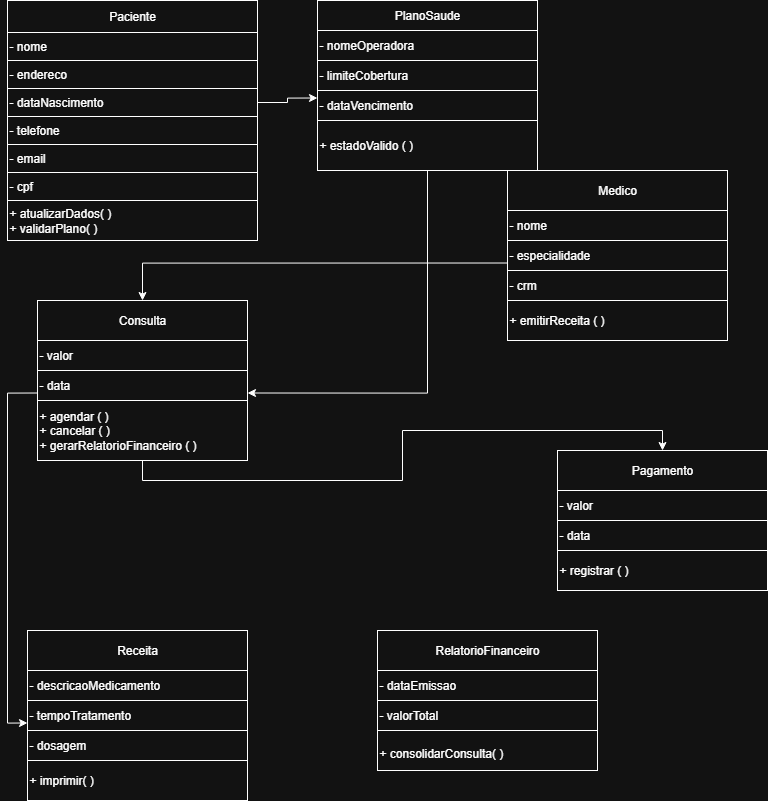

The diagram above was exported from draw.io. Its source (the exported page's mxGraphModel, read from the mxfile embedded in the PNG):
<mxGraphModel dx="1744" dy="930" grid="1" gridSize="10" guides="1" tooltips="1" connect="1" arrows="1" fold="1" page="1" pageScale="1" pageWidth="850" pageHeight="1100" math="0" shadow="0">
  <root>
    <mxCell id="0" />
    <mxCell id="1" parent="0" />
    <mxCell id="g-urQVzGWqobLNEHK1Hd-1" value="" style="group" vertex="1" connectable="0" parent="1">
      <mxGeometry x="30" y="70" width="250" height="240" as="geometry" />
    </mxCell>
    <mxCell id="g-urQVzGWqobLNEHK1Hd-2" value="" style="group" vertex="1" connectable="0" parent="g-urQVzGWqobLNEHK1Hd-1">
      <mxGeometry width="250" height="208" as="geometry" />
    </mxCell>
    <mxCell id="g-urQVzGWqobLNEHK1Hd-3" value="" style="html=1;whiteSpace=wrap;" vertex="1" parent="g-urQVzGWqobLNEHK1Hd-2">
      <mxGeometry width="250" height="200" as="geometry" />
    </mxCell>
    <mxCell id="g-urQVzGWqobLNEHK1Hd-4" value="&lt;font&gt;Paciente&lt;/font&gt;" style="html=1;whiteSpace=wrap;align=center;" vertex="1" parent="g-urQVzGWqobLNEHK1Hd-2">
      <mxGeometry width="250" height="32" as="geometry" />
    </mxCell>
    <mxCell id="g-urQVzGWqobLNEHK1Hd-5" value="- nome" style="html=1;whiteSpace=wrap;align=left;" vertex="1" parent="g-urQVzGWqobLNEHK1Hd-2">
      <mxGeometry y="32" width="250" height="28" as="geometry" />
    </mxCell>
    <mxCell id="g-urQVzGWqobLNEHK1Hd-6" value="- endereco&lt;span style=&quot;color: rgba(0, 0, 0, 0); font-family: monospace; font-size: 0px; text-wrap-mode: nowrap;&quot;&gt;%3CmxGraphModel%3E%3Croot%3E%3CmxCell%20id%3D%220%22%2F%3E%3CmxCell%20id%3D%221%22%20parent%3D%220%22%2F%3E%3CmxCell%20id%3D%222%22%20value%3D%22-%20nome%22%20style%3D%22html%3D1%3BwhiteSpace%3Dwrap%3Balign%3Dleft%3B%22%20vertex%3D%221%22%20parent%3D%221%22%3E%3CmxGeometry%20x%3D%2230%22%20y%3D%22102%22%20width%3D%22180%22%20height%3D%2228%22%20as%3D%22geometry%22%2F%3E%3C%2FmxCell%3E%3C%2Froot%3E%3C%2FmxGraphModel%3E&lt;/span&gt;" style="html=1;whiteSpace=wrap;align=left;" vertex="1" parent="g-urQVzGWqobLNEHK1Hd-2">
      <mxGeometry y="60" width="250" height="28" as="geometry" />
    </mxCell>
    <mxCell id="g-urQVzGWqobLNEHK1Hd-7" value="- dataNascimento" style="html=1;whiteSpace=wrap;align=left;" vertex="1" parent="g-urQVzGWqobLNEHK1Hd-2">
      <mxGeometry y="88" width="250" height="28" as="geometry" />
    </mxCell>
    <mxCell id="g-urQVzGWqobLNEHK1Hd-8" value="- telefone" style="html=1;whiteSpace=wrap;align=left;" vertex="1" parent="g-urQVzGWqobLNEHK1Hd-2">
      <mxGeometry y="116" width="250" height="28" as="geometry" />
    </mxCell>
    <mxCell id="g-urQVzGWqobLNEHK1Hd-9" value="- email" style="html=1;whiteSpace=wrap;align=left;" vertex="1" parent="g-urQVzGWqobLNEHK1Hd-2">
      <mxGeometry y="144" width="250" height="28" as="geometry" />
    </mxCell>
    <mxCell id="g-urQVzGWqobLNEHK1Hd-10" value="- cpf" style="html=1;whiteSpace=wrap;align=left;" vertex="1" parent="g-urQVzGWqobLNEHK1Hd-2">
      <mxGeometry y="172" width="250" height="28" as="geometry" />
    </mxCell>
    <mxCell id="g-urQVzGWqobLNEHK1Hd-11" value="" style="line;strokeWidth=1;fillColor=none;align=left;verticalAlign=middle;spacingTop=-1;spacingLeft=3;spacingRight=3;rotatable=0;labelPosition=right;points=[];portConstraint=eastwest;strokeColor=inherit;" vertex="1" parent="g-urQVzGWqobLNEHK1Hd-2">
      <mxGeometry y="200" width="250" height="8" as="geometry" />
    </mxCell>
    <mxCell id="g-urQVzGWqobLNEHK1Hd-12" value="+ atualizarDados( )&lt;div&gt;&lt;div&gt;+ validarPlano( )&lt;/div&gt;&lt;/div&gt;" style="html=1;whiteSpace=wrap;align=left;rotation=0;" vertex="1" parent="g-urQVzGWqobLNEHK1Hd-1">
      <mxGeometry y="200" width="250" height="40" as="geometry" />
    </mxCell>
    <mxCell id="g-urQVzGWqobLNEHK1Hd-45" value="" style="group" vertex="1" connectable="0" parent="1">
      <mxGeometry x="340" y="70" width="220" height="170" as="geometry" />
    </mxCell>
    <mxCell id="g-urQVzGWqobLNEHK1Hd-24" value="&lt;br&gt;&lt;div&gt;&lt;br&gt;&lt;/div&gt;" style="text;html=1;align=center;verticalAlign=middle;resizable=0;points=[];autosize=1;strokeColor=none;fillColor=none;" vertex="1" parent="g-urQVzGWqobLNEHK1Hd-45">
      <mxGeometry x="140" y="23" width="20" height="40" as="geometry" />
    </mxCell>
    <mxCell id="g-urQVzGWqobLNEHK1Hd-34" value="&lt;font style=&quot;vertical-align: inherit;&quot;&gt;&lt;font style=&quot;vertical-align: inherit;&quot;&gt;PlanoSaude&lt;/font&gt;&lt;/font&gt;" style="html=1;whiteSpace=wrap;" vertex="1" parent="g-urQVzGWqobLNEHK1Hd-45">
      <mxGeometry width="220" height="30" as="geometry" />
    </mxCell>
    <mxCell id="g-urQVzGWqobLNEHK1Hd-35" value="&lt;font style=&quot;vertical-align: inherit;&quot;&gt;&lt;font style=&quot;vertical-align: inherit;&quot;&gt;- nomeOperadora&lt;/font&gt;&lt;/font&gt;" style="html=1;whiteSpace=wrap;align=left;" vertex="1" parent="g-urQVzGWqobLNEHK1Hd-45">
      <mxGeometry y="30" width="220" height="30" as="geometry" />
    </mxCell>
    <mxCell id="g-urQVzGWqobLNEHK1Hd-36" value="&lt;font style=&quot;vertical-align: inherit;&quot;&gt;&lt;font style=&quot;vertical-align: inherit;&quot;&gt;- limiteCobertura&lt;/font&gt;&lt;/font&gt;" style="html=1;whiteSpace=wrap;align=left;" vertex="1" parent="g-urQVzGWqobLNEHK1Hd-45">
      <mxGeometry y="60" width="220" height="30" as="geometry" />
    </mxCell>
    <mxCell id="g-urQVzGWqobLNEHK1Hd-37" value="&lt;font style=&quot;vertical-align: inherit;&quot;&gt;&lt;font style=&quot;vertical-align: inherit;&quot;&gt;+ estadoValido ( )&lt;/font&gt;&lt;/font&gt;" style="html=1;whiteSpace=wrap;align=left;" vertex="1" parent="g-urQVzGWqobLNEHK1Hd-45">
      <mxGeometry y="120" width="220" height="50" as="geometry" />
    </mxCell>
    <mxCell id="g-urQVzGWqobLNEHK1Hd-38" value="&lt;font style=&quot;vertical-align: inherit;&quot;&gt;&lt;font style=&quot;vertical-align: inherit;&quot;&gt;- dataVencimento&lt;/font&gt;&lt;/font&gt;" style="html=1;whiteSpace=wrap;align=left;" vertex="1" parent="g-urQVzGWqobLNEHK1Hd-45">
      <mxGeometry y="90" width="220" height="30" as="geometry" />
    </mxCell>
    <mxCell id="g-urQVzGWqobLNEHK1Hd-46" value="" style="group" vertex="1" connectable="0" parent="1">
      <mxGeometry x="530" y="240" width="220" height="170" as="geometry" />
    </mxCell>
    <mxCell id="g-urQVzGWqobLNEHK1Hd-39" value="Medico" style="html=1;whiteSpace=wrap;" vertex="1" parent="g-urQVzGWqobLNEHK1Hd-46">
      <mxGeometry width="220" height="40" as="geometry" />
    </mxCell>
    <mxCell id="g-urQVzGWqobLNEHK1Hd-41" value="- nome" style="html=1;whiteSpace=wrap;align=left;" vertex="1" parent="g-urQVzGWqobLNEHK1Hd-46">
      <mxGeometry y="40" width="220" height="30" as="geometry" />
    </mxCell>
    <mxCell id="g-urQVzGWqobLNEHK1Hd-42" value="- especialidade" style="html=1;whiteSpace=wrap;align=left;" vertex="1" parent="g-urQVzGWqobLNEHK1Hd-46">
      <mxGeometry y="70" width="220" height="30" as="geometry" />
    </mxCell>
    <mxCell id="g-urQVzGWqobLNEHK1Hd-43" value="- crm" style="html=1;whiteSpace=wrap;align=left;" vertex="1" parent="g-urQVzGWqobLNEHK1Hd-46">
      <mxGeometry y="100" width="220" height="30" as="geometry" />
    </mxCell>
    <mxCell id="g-urQVzGWqobLNEHK1Hd-44" value="+ emitirReceita ( )" style="html=1;whiteSpace=wrap;align=left;" vertex="1" parent="g-urQVzGWqobLNEHK1Hd-46">
      <mxGeometry y="130" width="220" height="40" as="geometry" />
    </mxCell>
    <mxCell id="g-urQVzGWqobLNEHK1Hd-52" value="" style="group" vertex="1" connectable="0" parent="1">
      <mxGeometry x="60" y="370" width="210" height="160" as="geometry" />
    </mxCell>
    <mxCell id="g-urQVzGWqobLNEHK1Hd-47" value="Consulta" style="html=1;whiteSpace=wrap;" vertex="1" parent="g-urQVzGWqobLNEHK1Hd-52">
      <mxGeometry width="210" height="40" as="geometry" />
    </mxCell>
    <mxCell id="g-urQVzGWqobLNEHK1Hd-49" value="- valor" style="html=1;whiteSpace=wrap;align=left;" vertex="1" parent="g-urQVzGWqobLNEHK1Hd-52">
      <mxGeometry y="40" width="210" height="30" as="geometry" />
    </mxCell>
    <mxCell id="g-urQVzGWqobLNEHK1Hd-50" value="+ agendar ( )&lt;div&gt;+ cancelar ( )&lt;/div&gt;&lt;div&gt;+ gerarRelatorioFinanceiro ( )&lt;/div&gt;" style="html=1;whiteSpace=wrap;align=left;" vertex="1" parent="g-urQVzGWqobLNEHK1Hd-52">
      <mxGeometry y="100" width="210" height="60" as="geometry" />
    </mxCell>
    <mxCell id="g-urQVzGWqobLNEHK1Hd-51" value="- data" style="html=1;whiteSpace=wrap;align=left;" vertex="1" parent="g-urQVzGWqobLNEHK1Hd-52">
      <mxGeometry y="70" width="210" height="30" as="geometry" />
    </mxCell>
    <mxCell id="g-urQVzGWqobLNEHK1Hd-66" style="edgeStyle=orthogonalEdgeStyle;rounded=0;orthogonalLoop=1;jettySize=auto;html=1;exitX=1;exitY=0.5;exitDx=0;exitDy=0;entryX=0;entryY=0.25;entryDx=0;entryDy=0;" edge="1" parent="1" source="g-urQVzGWqobLNEHK1Hd-7" target="g-urQVzGWqobLNEHK1Hd-38">
      <mxGeometry relative="1" as="geometry" />
    </mxCell>
    <mxCell id="g-urQVzGWqobLNEHK1Hd-67" style="edgeStyle=orthogonalEdgeStyle;rounded=0;orthogonalLoop=1;jettySize=auto;html=1;exitX=0.5;exitY=1;exitDx=0;exitDy=0;entryX=1;entryY=0.75;entryDx=0;entryDy=0;" edge="1" parent="1" source="g-urQVzGWqobLNEHK1Hd-37" target="g-urQVzGWqobLNEHK1Hd-51">
      <mxGeometry relative="1" as="geometry" />
    </mxCell>
    <mxCell id="g-urQVzGWqobLNEHK1Hd-68" value="" style="group" vertex="1" connectable="0" parent="1">
      <mxGeometry x="400" y="700" width="220" height="140" as="geometry" />
    </mxCell>
    <mxCell id="g-urQVzGWqobLNEHK1Hd-62" value="RelatorioFinanceiro" style="html=1;whiteSpace=wrap;" vertex="1" parent="g-urQVzGWqobLNEHK1Hd-68">
      <mxGeometry width="220" height="40" as="geometry" />
    </mxCell>
    <mxCell id="g-urQVzGWqobLNEHK1Hd-63" value="- dataEmissao" style="html=1;whiteSpace=wrap;align=left;" vertex="1" parent="g-urQVzGWqobLNEHK1Hd-68">
      <mxGeometry y="40" width="220" height="30" as="geometry" />
    </mxCell>
    <mxCell id="g-urQVzGWqobLNEHK1Hd-64" value="&lt;div&gt;&lt;br&gt;&lt;/div&gt;&lt;div&gt;+ consolidarConsulta( )&lt;/div&gt;" style="html=1;whiteSpace=wrap;align=left;" vertex="1" parent="g-urQVzGWqobLNEHK1Hd-68">
      <mxGeometry y="90" width="220" height="50" as="geometry" />
    </mxCell>
    <mxCell id="g-urQVzGWqobLNEHK1Hd-65" value="- valorTotal" style="html=1;whiteSpace=wrap;align=left;" vertex="1" parent="g-urQVzGWqobLNEHK1Hd-68">
      <mxGeometry y="70" width="220" height="30" as="geometry" />
    </mxCell>
    <mxCell id="g-urQVzGWqobLNEHK1Hd-69" value="" style="group" vertex="1" connectable="0" parent="1">
      <mxGeometry x="50" y="700" width="220" height="170" as="geometry" />
    </mxCell>
    <mxCell id="g-urQVzGWqobLNEHK1Hd-53" value="Receita" style="html=1;whiteSpace=wrap;" vertex="1" parent="g-urQVzGWqobLNEHK1Hd-69">
      <mxGeometry width="220" height="40" as="geometry" />
    </mxCell>
    <mxCell id="g-urQVzGWqobLNEHK1Hd-54" value="- descricaoMedicamento" style="html=1;whiteSpace=wrap;align=left;" vertex="1" parent="g-urQVzGWqobLNEHK1Hd-69">
      <mxGeometry y="40" width="220" height="30" as="geometry" />
    </mxCell>
    <mxCell id="g-urQVzGWqobLNEHK1Hd-55" value="+ imprimir( )" style="html=1;whiteSpace=wrap;align=left;" vertex="1" parent="g-urQVzGWqobLNEHK1Hd-69">
      <mxGeometry y="130" width="220" height="40" as="geometry" />
    </mxCell>
    <mxCell id="g-urQVzGWqobLNEHK1Hd-56" value="- dosagem" style="html=1;whiteSpace=wrap;align=left;" vertex="1" parent="g-urQVzGWqobLNEHK1Hd-69">
      <mxGeometry y="100" width="220" height="30" as="geometry" />
    </mxCell>
    <mxCell id="g-urQVzGWqobLNEHK1Hd-57" value="- tempoTratamento" style="html=1;whiteSpace=wrap;align=left;" vertex="1" parent="g-urQVzGWqobLNEHK1Hd-69">
      <mxGeometry y="70" width="220" height="30" as="geometry" />
    </mxCell>
    <mxCell id="g-urQVzGWqobLNEHK1Hd-70" value="" style="group" vertex="1" connectable="0" parent="1">
      <mxGeometry x="580" y="520" width="210" height="140" as="geometry" />
    </mxCell>
    <mxCell id="g-urQVzGWqobLNEHK1Hd-58" value="Pagamento" style="html=1;whiteSpace=wrap;" vertex="1" parent="g-urQVzGWqobLNEHK1Hd-70">
      <mxGeometry width="210" height="40" as="geometry" />
    </mxCell>
    <mxCell id="g-urQVzGWqobLNEHK1Hd-59" value="- valor" style="html=1;whiteSpace=wrap;align=left;" vertex="1" parent="g-urQVzGWqobLNEHK1Hd-70">
      <mxGeometry y="40" width="210" height="30" as="geometry" />
    </mxCell>
    <mxCell id="g-urQVzGWqobLNEHK1Hd-60" value="- data" style="html=1;whiteSpace=wrap;align=left;" vertex="1" parent="g-urQVzGWqobLNEHK1Hd-70">
      <mxGeometry y="70" width="210" height="30" as="geometry" />
    </mxCell>
    <mxCell id="g-urQVzGWqobLNEHK1Hd-61" value="+ registrar ( )" style="html=1;whiteSpace=wrap;align=left;" vertex="1" parent="g-urQVzGWqobLNEHK1Hd-70">
      <mxGeometry y="100" width="210" height="40" as="geometry" />
    </mxCell>
    <mxCell id="g-urQVzGWqobLNEHK1Hd-74" style="edgeStyle=orthogonalEdgeStyle;rounded=0;orthogonalLoop=1;jettySize=auto;html=1;exitX=0;exitY=0.75;exitDx=0;exitDy=0;entryX=0;entryY=0.75;entryDx=0;entryDy=0;" edge="1" parent="1" source="g-urQVzGWqobLNEHK1Hd-51" target="g-urQVzGWqobLNEHK1Hd-57">
      <mxGeometry relative="1" as="geometry" />
    </mxCell>
    <mxCell id="g-urQVzGWqobLNEHK1Hd-77" style="edgeStyle=orthogonalEdgeStyle;rounded=0;orthogonalLoop=1;jettySize=auto;html=1;exitX=0;exitY=0.75;exitDx=0;exitDy=0;entryX=0.5;entryY=0;entryDx=0;entryDy=0;" edge="1" parent="1" source="g-urQVzGWqobLNEHK1Hd-42" target="g-urQVzGWqobLNEHK1Hd-47">
      <mxGeometry relative="1" as="geometry" />
    </mxCell>
    <mxCell id="g-urQVzGWqobLNEHK1Hd-78" style="edgeStyle=orthogonalEdgeStyle;rounded=0;orthogonalLoop=1;jettySize=auto;html=1;exitX=0.5;exitY=1;exitDx=0;exitDy=0;entryX=0.5;entryY=0;entryDx=0;entryDy=0;" edge="1" parent="1" source="g-urQVzGWqobLNEHK1Hd-50" target="g-urQVzGWqobLNEHK1Hd-58">
      <mxGeometry relative="1" as="geometry" />
    </mxCell>
  </root>
</mxGraphModel>